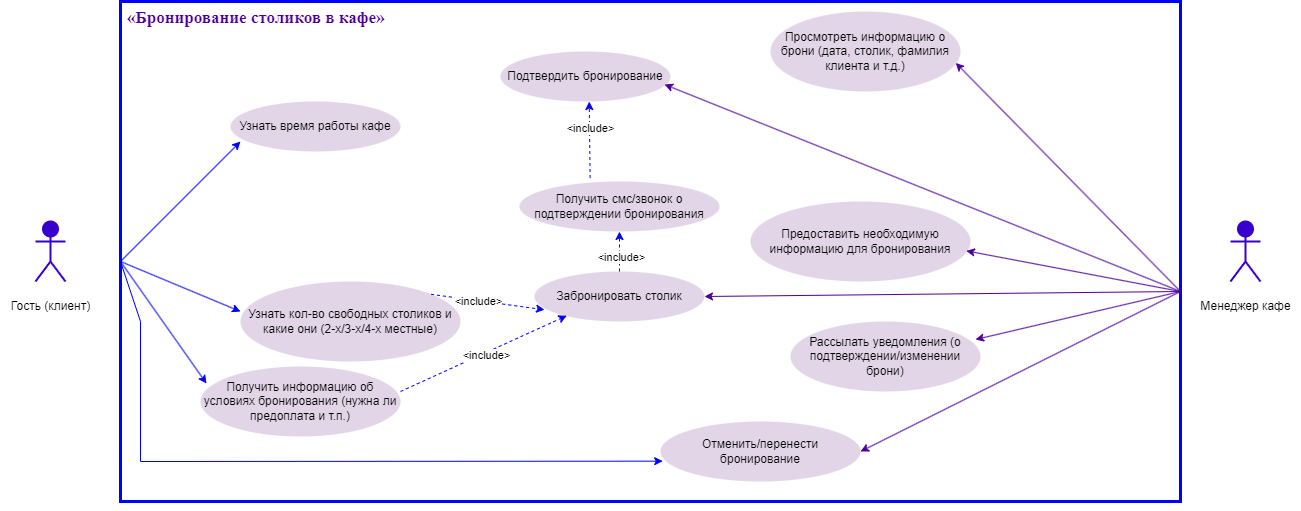

The diagram above was exported from draw.io. Its source (the exported page's mxGraphModel, read from the mxfile embedded in the PNG):
<mxGraphModel dx="3047" dy="2273" grid="1" gridSize="10" guides="1" tooltips="1" connect="1" arrows="1" fold="1" page="1" pageScale="1" pageWidth="827" pageHeight="1169" math="0" shadow="0">
  <root>
    <mxCell id="0" />
    <mxCell id="1" parent="0" />
    <mxCell id="619aUNWKImPVp6KFmdF_-1" value="" style="rounded=0;whiteSpace=wrap;html=1;strokeColor=#0000FF;fontColor=#330066;strokeWidth=3;" vertex="1" parent="1">
      <mxGeometry x="-170" y="-540" width="1060" height="500" as="geometry" />
    </mxCell>
    <mxCell id="619aUNWKImPVp6KFmdF_-2" value="Actor" style="shape=umlActor;verticalLabelPosition=bottom;verticalAlign=top;html=1;outlineConnect=0;fillColor=#3700CC;strokeColor=#3700CC;fontColor=#ffffff;strokeWidth=2;" vertex="1" parent="1">
      <mxGeometry x="940" y="-320" width="30" height="60" as="geometry" />
    </mxCell>
    <mxCell id="619aUNWKImPVp6KFmdF_-3" value="Actor" style="shape=umlActor;verticalLabelPosition=bottom;verticalAlign=top;html=1;outlineConnect=0;fillColor=#3700CC;strokeColor=#3700CC;fontColor=#ffffff;strokeWidth=2;" vertex="1" parent="1">
      <mxGeometry x="-255" y="-320" width="30" height="60" as="geometry" />
    </mxCell>
    <mxCell id="619aUNWKImPVp6KFmdF_-4" value="&lt;span style=&quot;font-size: 17px; font-family: &amp;quot;Times New Roman&amp;quot;, serif;&quot;&gt;«Бронирование столиков в кафе»&lt;/span&gt;" style="text;whiteSpace=wrap;html=1;fontColor=#4C0099;fontStyle=1;fontSize=17;" vertex="1" parent="1">
      <mxGeometry x="-165" y="-540" width="380" height="40" as="geometry" />
    </mxCell>
    <mxCell id="619aUNWKImPVp6KFmdF_-5" value="Гость (клиент)" style="text;html=1;align=center;verticalAlign=middle;resizable=0;points=[];autosize=1;strokeColor=none;fillColor=none;" vertex="1" parent="1">
      <mxGeometry x="-290" y="-250" width="100" height="30" as="geometry" />
    </mxCell>
    <mxCell id="619aUNWKImPVp6KFmdF_-6" value="Менеджер кафе" style="text;html=1;align=center;verticalAlign=middle;resizable=0;points=[];autosize=1;strokeColor=none;fillColor=none;" vertex="1" parent="1">
      <mxGeometry x="900" y="-250" width="110" height="30" as="geometry" />
    </mxCell>
    <mxCell id="619aUNWKImPVp6KFmdF_-7" value="Узнать время работы кафе" style="ellipse;whiteSpace=wrap;html=1;strokeColor=none;fillColor=#e1d5e7;" vertex="1" parent="1">
      <mxGeometry x="-60" y="-440" width="170" height="50" as="geometry" />
    </mxCell>
    <mxCell id="619aUNWKImPVp6KFmdF_-8" value="Узнать кол-во свободных столиков и какие они (2-х/3-х/4-х местные)" style="ellipse;whiteSpace=wrap;html=1;strokeColor=none;fillColor=#e1d5e7;" vertex="1" parent="1">
      <mxGeometry x="-50" y="-260" width="220" height="80" as="geometry" />
    </mxCell>
    <mxCell id="619aUNWKImPVp6KFmdF_-9" value="Получить информацию об условиях бронирования (нужна ли предоплата и т.п.)" style="ellipse;whiteSpace=wrap;html=1;strokeColor=none;fillColor=#e1d5e7;" vertex="1" parent="1">
      <mxGeometry x="-90" y="-175" width="200" height="70" as="geometry" />
    </mxCell>
    <mxCell id="619aUNWKImPVp6KFmdF_-10" value="Подтвердить бронирование" style="ellipse;whiteSpace=wrap;html=1;strokeColor=none;fillColor=#e1d5e7;" vertex="1" parent="1">
      <mxGeometry x="210" y="-490" width="170" height="50" as="geometry" />
    </mxCell>
    <mxCell id="619aUNWKImPVp6KFmdF_-11" value="" style="endArrow=classic;html=1;rounded=0;strokeColor=#0000FF;" edge="1" parent="1">
      <mxGeometry width="50" height="50" relative="1" as="geometry">
        <mxPoint x="-170" y="-280" as="sourcePoint" />
        <mxPoint x="-50" y="-400" as="targetPoint" />
      </mxGeometry>
    </mxCell>
    <mxCell id="619aUNWKImPVp6KFmdF_-12" value="" style="endArrow=classic;html=1;rounded=0;entryX=0.03;entryY=0.243;entryDx=0;entryDy=0;entryPerimeter=0;strokeColor=#0000FF;" edge="1" parent="1" target="619aUNWKImPVp6KFmdF_-9">
      <mxGeometry width="50" height="50" relative="1" as="geometry">
        <mxPoint x="-170" y="-280" as="sourcePoint" />
        <mxPoint x="-95" y="-170" as="targetPoint" />
      </mxGeometry>
    </mxCell>
    <mxCell id="619aUNWKImPVp6KFmdF_-13" value="" style="endArrow=classic;html=1;rounded=0;strokeColor=#0000FF;" edge="1" parent="1">
      <mxGeometry width="50" height="50" relative="1" as="geometry">
        <mxPoint x="-170" y="-280" as="sourcePoint" />
        <mxPoint x="-50" y="-230" as="targetPoint" />
      </mxGeometry>
    </mxCell>
    <mxCell id="619aUNWKImPVp6KFmdF_-14" value="" style="endArrow=classic;html=1;rounded=0;entryX=0.011;entryY=0.661;entryDx=0;entryDy=0;entryPerimeter=0;strokeColor=#0000FF;" edge="1" parent="1" target="619aUNWKImPVp6KFmdF_-26">
      <mxGeometry width="50" height="50" relative="1" as="geometry">
        <mxPoint x="-170" y="-280" as="sourcePoint" />
        <mxPoint x="60" y="-80" as="targetPoint" />
        <Array as="points">
          <mxPoint x="-150" y="-220" />
          <mxPoint x="-150" y="-80" />
        </Array>
      </mxGeometry>
    </mxCell>
    <mxCell id="619aUNWKImPVp6KFmdF_-15" value="Забронировать столик" style="ellipse;whiteSpace=wrap;html=1;strokeColor=none;fillColor=#e1d5e7;" vertex="1" parent="1">
      <mxGeometry x="244" y="-270" width="170" height="50" as="geometry" />
    </mxCell>
    <mxCell id="619aUNWKImPVp6KFmdF_-16" value="" style="endArrow=classic;html=1;rounded=0;entryX=0.059;entryY=0.765;entryDx=0;entryDy=0;entryPerimeter=0;dashed=1;exitX=0.866;exitY=0.16;exitDx=0;exitDy=0;exitPerimeter=0;strokeColor=#0000FF;" edge="1" parent="1" source="619aUNWKImPVp6KFmdF_-8" target="619aUNWKImPVp6KFmdF_-15">
      <mxGeometry width="50" height="50" relative="1" as="geometry">
        <mxPoint x="180" y="-325" as="sourcePoint" />
        <mxPoint x="220" y="-255" as="targetPoint" />
      </mxGeometry>
    </mxCell>
    <mxCell id="619aUNWKImPVp6KFmdF_-17" value="&amp;lt;include&amp;gt;" style="edgeLabel;html=1;align=center;verticalAlign=middle;resizable=0;points=[];" vertex="1" connectable="0" parent="619aUNWKImPVp6KFmdF_-16">
      <mxGeometry x="-0.1734" relative="1" as="geometry">
        <mxPoint as="offset" />
      </mxGeometry>
    </mxCell>
    <mxCell id="619aUNWKImPVp6KFmdF_-18" value="" style="endArrow=classic;html=1;rounded=0;entryX=0.19;entryY=0.884;entryDx=0;entryDy=0;entryPerimeter=0;dashed=1;strokeColor=#0000FF;" edge="1" parent="1" target="619aUNWKImPVp6KFmdF_-15">
      <mxGeometry width="50" height="50" relative="1" as="geometry">
        <mxPoint x="110" y="-150" as="sourcePoint" />
        <mxPoint x="260" y="-220" as="targetPoint" />
      </mxGeometry>
    </mxCell>
    <mxCell id="619aUNWKImPVp6KFmdF_-19" value="&amp;lt;include&amp;gt;" style="edgeLabel;html=1;align=center;verticalAlign=middle;resizable=0;points=[];" vertex="1" connectable="0" parent="619aUNWKImPVp6KFmdF_-18">
      <mxGeometry x="0.0211" y="-2" relative="1" as="geometry">
        <mxPoint as="offset" />
      </mxGeometry>
    </mxCell>
    <mxCell id="619aUNWKImPVp6KFmdF_-20" style="edgeStyle=orthogonalEdgeStyle;rounded=0;orthogonalLoop=1;jettySize=auto;html=1;exitX=0.5;exitY=1;exitDx=0;exitDy=0;" edge="1" parent="1" source="619aUNWKImPVp6KFmdF_-1" target="619aUNWKImPVp6KFmdF_-1">
      <mxGeometry relative="1" as="geometry" />
    </mxCell>
    <mxCell id="619aUNWKImPVp6KFmdF_-21" value="&lt;font style=&quot;font-size: 12px;&quot;&gt;Просмотреть информацию о брони (дата, столик, фамилия клиента и т.д.)&lt;/font&gt;" style="ellipse;whiteSpace=wrap;html=1;strokeColor=none;fillColor=#e1d5e7;" vertex="1" parent="1">
      <mxGeometry x="480" y="-530" width="190" height="80" as="geometry" />
    </mxCell>
    <mxCell id="619aUNWKImPVp6KFmdF_-22" value="Предоставить необходимую информацию для бронирования" style="ellipse;whiteSpace=wrap;html=1;strokeColor=none;fillColor=#e1d5e7;" vertex="1" parent="1">
      <mxGeometry x="460" y="-340" width="220" height="80" as="geometry" />
    </mxCell>
    <mxCell id="619aUNWKImPVp6KFmdF_-23" value="Рассылать уведомления (о подтверждении/изменении брони)" style="ellipse;whiteSpace=wrap;html=1;strokeColor=none;fillColor=#e1d5e7;" vertex="1" parent="1">
      <mxGeometry x="500" y="-220" width="190" height="70" as="geometry" />
    </mxCell>
    <mxCell id="619aUNWKImPVp6KFmdF_-24" value="" style="endArrow=classic;html=1;rounded=0;entryX=0.981;entryY=0.617;entryDx=0;entryDy=0;entryPerimeter=0;strokeColor=#4C0099;" edge="1" parent="1" target="619aUNWKImPVp6KFmdF_-22">
      <mxGeometry width="50" height="50" relative="1" as="geometry">
        <mxPoint x="890" y="-250" as="sourcePoint" />
        <mxPoint x="380" y="-190" as="targetPoint" />
      </mxGeometry>
    </mxCell>
    <mxCell id="619aUNWKImPVp6KFmdF_-25" value="" style="endArrow=classic;html=1;rounded=0;entryX=0.975;entryY=0.643;entryDx=0;entryDy=0;entryPerimeter=0;strokeColor=#4C0099;" edge="1" parent="1" target="619aUNWKImPVp6KFmdF_-21">
      <mxGeometry width="50" height="50" relative="1" as="geometry">
        <mxPoint x="890" y="-250" as="sourcePoint" />
        <mxPoint x="720" y="-360" as="targetPoint" />
      </mxGeometry>
    </mxCell>
    <mxCell id="619aUNWKImPVp6KFmdF_-26" value="Отменить/перенести бронирование" style="ellipse;whiteSpace=wrap;html=1;strokeColor=none;fillColor=#e1d5e7;" vertex="1" parent="1">
      <mxGeometry x="370" y="-120" width="200" height="60" as="geometry" />
    </mxCell>
    <mxCell id="619aUNWKImPVp6KFmdF_-27" value="" style="endArrow=classic;html=1;rounded=0;entryX=0.974;entryY=0.257;entryDx=0;entryDy=0;entryPerimeter=0;strokeColor=#4C0099;" edge="1" parent="1" target="619aUNWKImPVp6KFmdF_-23">
      <mxGeometry width="50" height="50" relative="1" as="geometry">
        <mxPoint x="890" y="-250" as="sourcePoint" />
        <mxPoint x="710" y="-220" as="targetPoint" />
      </mxGeometry>
    </mxCell>
    <mxCell id="619aUNWKImPVp6KFmdF_-28" value="" style="endArrow=classic;html=1;rounded=0;entryX=1;entryY=0.5;entryDx=0;entryDy=0;strokeColor=#4C0099;" edge="1" parent="1" target="619aUNWKImPVp6KFmdF_-26">
      <mxGeometry width="50" height="50" relative="1" as="geometry">
        <mxPoint x="890" y="-250" as="sourcePoint" />
        <mxPoint x="390" y="-170" as="targetPoint" />
      </mxGeometry>
    </mxCell>
    <mxCell id="619aUNWKImPVp6KFmdF_-29" value="" style="endArrow=classic;html=1;rounded=0;entryX=0.965;entryY=0.66;entryDx=0;entryDy=0;entryPerimeter=0;strokeColor=#4C0099;" edge="1" parent="1" target="619aUNWKImPVp6KFmdF_-10">
      <mxGeometry width="50" height="50" relative="1" as="geometry">
        <mxPoint x="890" y="-250" as="sourcePoint" />
        <mxPoint x="430" y="-290" as="targetPoint" />
      </mxGeometry>
    </mxCell>
    <mxCell id="619aUNWKImPVp6KFmdF_-30" value="" style="endArrow=classic;html=1;rounded=0;entryX=1;entryY=0.5;entryDx=0;entryDy=0;strokeColor=#4C0099;" edge="1" parent="1" target="619aUNWKImPVp6KFmdF_-15">
      <mxGeometry width="50" height="50" relative="1" as="geometry">
        <mxPoint x="890" y="-250" as="sourcePoint" />
        <mxPoint x="430" y="-400" as="targetPoint" />
      </mxGeometry>
    </mxCell>
    <mxCell id="619aUNWKImPVp6KFmdF_-31" value="Получить смс/звонок о подтверждении бронирования" style="ellipse;whiteSpace=wrap;html=1;strokeColor=none;fillColor=#e1d5e7;" vertex="1" parent="1">
      <mxGeometry x="229" y="-360" width="200" height="50" as="geometry" />
    </mxCell>
    <mxCell id="619aUNWKImPVp6KFmdF_-32" value="" style="endArrow=classic;html=1;rounded=0;dashed=1;strokeColor=#0000ff;" edge="1" parent="1" source="619aUNWKImPVp6KFmdF_-15" target="619aUNWKImPVp6KFmdF_-31">
      <mxGeometry width="50" height="50" relative="1" as="geometry">
        <mxPoint x="210" y="-360" as="sourcePoint" />
        <mxPoint x="260" y="-410" as="targetPoint" />
      </mxGeometry>
    </mxCell>
    <mxCell id="619aUNWKImPVp6KFmdF_-33" value="&amp;lt;include&amp;gt;" style="edgeLabel;html=1;align=center;verticalAlign=middle;resizable=0;points=[];" vertex="1" connectable="0" parent="619aUNWKImPVp6KFmdF_-32">
      <mxGeometry x="-0.3167" relative="1" as="geometry">
        <mxPoint x="1" as="offset" />
      </mxGeometry>
    </mxCell>
    <mxCell id="619aUNWKImPVp6KFmdF_-34" value="" style="endArrow=classic;html=1;rounded=0;entryX=0.522;entryY=1.001;entryDx=0;entryDy=0;exitX=0.353;exitY=-0.069;exitDx=0;exitDy=0;exitPerimeter=0;entryPerimeter=0;dashed=1;strokeColor=#0000FF;" edge="1" parent="1" source="619aUNWKImPVp6KFmdF_-31" target="619aUNWKImPVp6KFmdF_-10">
      <mxGeometry width="50" height="50" relative="1" as="geometry">
        <mxPoint x="283" y="-350" as="sourcePoint" />
        <mxPoint x="227" y="-384" as="targetPoint" />
      </mxGeometry>
    </mxCell>
    <mxCell id="619aUNWKImPVp6KFmdF_-35" value="&amp;lt;include&amp;gt;" style="edgeLabel;html=1;align=center;verticalAlign=middle;resizable=0;points=[];" vertex="1" connectable="0" parent="619aUNWKImPVp6KFmdF_-34">
      <mxGeometry x="0.3272" relative="1" as="geometry">
        <mxPoint as="offset" />
      </mxGeometry>
    </mxCell>
  </root>
</mxGraphModel>